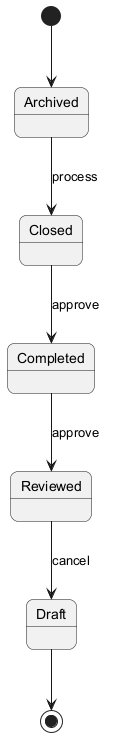

The diagram above was rendered by PlantUML. Its source (embedded in the PNG):
@startuml
skinparam backgroundColor #FFFFFF
skinparam roundCorner 15
[*] --> Archived
Archived --> Closed : process
Closed --> Completed : approve
Completed --> Reviewed : approve
Reviewed --> Draft : cancel
Draft --> [*]
@enduml